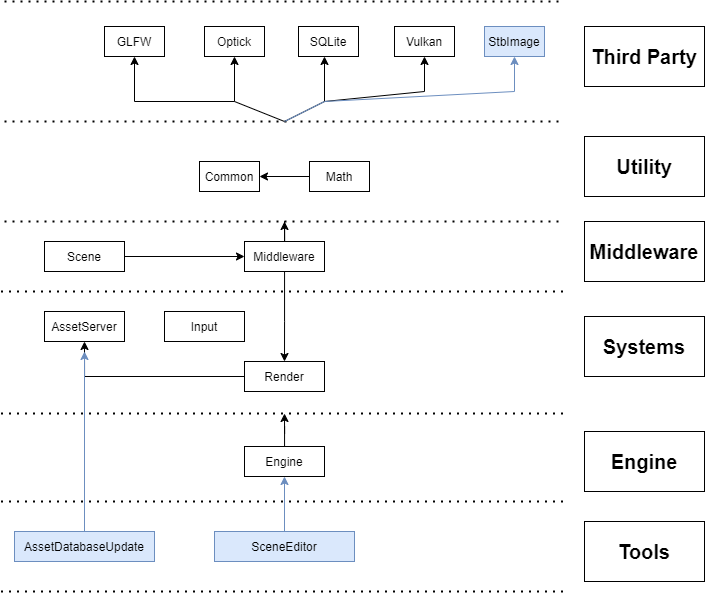

The diagram above was exported from draw.io. Its source (the exported page's mxGraphModel, read from the mxfile embedded in the PNG):
<mxGraphModel dx="1673" dy="979" grid="1" gridSize="10" guides="1" tooltips="1" connect="1" arrows="1" fold="1" page="1" pageScale="1" pageWidth="827" pageHeight="1169" math="0" shadow="0">
  <root>
    <mxCell id="0" />
    <mxCell id="1" parent="0" />
    <mxCell id="QMWopYDwnNa-W3cTx80X-4" value="" style="endArrow=none;dashed=1;html=1;dashPattern=1 3;strokeWidth=2;" edge="1" parent="1">
      <mxGeometry width="50" height="50" relative="1" as="geometry">
        <mxPoint x="120" y="240" as="sourcePoint" />
        <mxPoint x="680" y="240" as="targetPoint" />
      </mxGeometry>
    </mxCell>
    <mxCell id="QMWopYDwnNa-W3cTx80X-5" value="" style="endArrow=none;dashed=1;html=1;dashPattern=1 3;strokeWidth=2;" edge="1" parent="1">
      <mxGeometry width="50" height="50" relative="1" as="geometry">
        <mxPoint x="120" y="120" as="sourcePoint" />
        <mxPoint x="680" y="120" as="targetPoint" />
      </mxGeometry>
    </mxCell>
    <mxCell id="QMWopYDwnNa-W3cTx80X-6" value="Third Party" style="text;html=1;fillColor=none;align=center;verticalAlign=middle;whiteSpace=wrap;rounded=0;fontSize=20;fontStyle=1;labelBorderColor=none;spacingLeft=0;strokeColor=#000000;" vertex="1" parent="1">
      <mxGeometry x="700" y="145" width="120" height="60" as="geometry" />
    </mxCell>
    <mxCell id="QMWopYDwnNa-W3cTx80X-7" value="GLFW" style="rounded=0;whiteSpace=wrap;html=1;" vertex="1" parent="1">
      <mxGeometry x="220" y="145" width="60" height="30" as="geometry" />
    </mxCell>
    <mxCell id="QMWopYDwnNa-W3cTx80X-8" value="Optick" style="rounded=0;whiteSpace=wrap;html=1;" vertex="1" parent="1">
      <mxGeometry x="320" y="145" width="60" height="30" as="geometry" />
    </mxCell>
    <mxCell id="QMWopYDwnNa-W3cTx80X-9" value="SQLite" style="rounded=0;whiteSpace=wrap;html=1;" vertex="1" parent="1">
      <mxGeometry x="414" y="145" width="60" height="30" as="geometry" />
    </mxCell>
    <mxCell id="QMWopYDwnNa-W3cTx80X-10" value="Vulkan" style="rounded=0;whiteSpace=wrap;html=1;" vertex="1" parent="1">
      <mxGeometry x="510" y="145" width="60" height="30" as="geometry" />
    </mxCell>
    <mxCell id="QMWopYDwnNa-W3cTx80X-11" value="" style="endArrow=none;dashed=1;html=1;dashPattern=1 3;strokeWidth=2;" edge="1" parent="1">
      <mxGeometry width="50" height="50" relative="1" as="geometry">
        <mxPoint x="120" y="340" as="sourcePoint" />
        <mxPoint x="680" y="340" as="targetPoint" />
      </mxGeometry>
    </mxCell>
    <mxCell id="QMWopYDwnNa-W3cTx80X-12" value="Utility" style="text;html=1;fillColor=none;align=center;verticalAlign=middle;whiteSpace=wrap;rounded=0;fontSize=20;fontStyle=1;labelBorderColor=none;spacingLeft=0;strokeColor=#000000;" vertex="1" parent="1">
      <mxGeometry x="700" y="255" width="120" height="60" as="geometry" />
    </mxCell>
    <mxCell id="QMWopYDwnNa-W3cTx80X-13" value="Common" style="rounded=0;whiteSpace=wrap;html=1;" vertex="1" parent="1">
      <mxGeometry x="315" y="280" width="60" height="30" as="geometry" />
    </mxCell>
    <mxCell id="QMWopYDwnNa-W3cTx80X-17" style="edgeStyle=orthogonalEdgeStyle;rounded=0;orthogonalLoop=1;jettySize=auto;html=1;entryX=1;entryY=0.5;entryDx=0;entryDy=0;fontSize=20;" edge="1" parent="1" source="QMWopYDwnNa-W3cTx80X-14" target="QMWopYDwnNa-W3cTx80X-13">
      <mxGeometry relative="1" as="geometry" />
    </mxCell>
    <mxCell id="QMWopYDwnNa-W3cTx80X-14" value="Math" style="rounded=0;whiteSpace=wrap;html=1;" vertex="1" parent="1">
      <mxGeometry x="425" y="280" width="60" height="30" as="geometry" />
    </mxCell>
    <mxCell id="QMWopYDwnNa-W3cTx80X-18" value="" style="endArrow=classic;html=1;fontSize=20;entryX=0.5;entryY=1;entryDx=0;entryDy=0;rounded=0;" edge="1" parent="1" target="QMWopYDwnNa-W3cTx80X-7">
      <mxGeometry width="50" height="50" relative="1" as="geometry">
        <mxPoint x="400" y="240" as="sourcePoint" />
        <mxPoint x="480" y="260" as="targetPoint" />
        <Array as="points">
          <mxPoint x="350" y="220" />
          <mxPoint x="250" y="220" />
        </Array>
      </mxGeometry>
    </mxCell>
    <mxCell id="QMWopYDwnNa-W3cTx80X-19" value="" style="endArrow=classic;html=1;fontSize=20;entryX=0.5;entryY=1;entryDx=0;entryDy=0;" edge="1" parent="1" target="QMWopYDwnNa-W3cTx80X-8">
      <mxGeometry width="50" height="50" relative="1" as="geometry">
        <mxPoint x="350" y="220" as="sourcePoint" />
        <mxPoint x="420" y="180" as="targetPoint" />
      </mxGeometry>
    </mxCell>
    <mxCell id="QMWopYDwnNa-W3cTx80X-20" value="" style="endArrow=classic;html=1;fontSize=20;entryX=0.5;entryY=1;entryDx=0;entryDy=0;rounded=0;" edge="1" parent="1" target="QMWopYDwnNa-W3cTx80X-10">
      <mxGeometry width="50" height="50" relative="1" as="geometry">
        <mxPoint x="400" y="240" as="sourcePoint" />
        <mxPoint x="440" y="175" as="targetPoint" />
        <Array as="points">
          <mxPoint x="440" y="220" />
          <mxPoint x="540" y="210" />
        </Array>
      </mxGeometry>
    </mxCell>
    <mxCell id="QMWopYDwnNa-W3cTx80X-21" value="" style="endArrow=classic;html=1;fontSize=20;entryX=0.5;entryY=1;entryDx=0;entryDy=0;" edge="1" parent="1">
      <mxGeometry width="50" height="50" relative="1" as="geometry">
        <mxPoint x="440" y="220" as="sourcePoint" />
        <mxPoint x="440" y="175" as="targetPoint" />
      </mxGeometry>
    </mxCell>
    <mxCell id="QMWopYDwnNa-W3cTx80X-22" value="" style="endArrow=none;dashed=1;html=1;dashPattern=1 3;strokeWidth=2;" edge="1" parent="1">
      <mxGeometry width="50" height="50" relative="1" as="geometry">
        <mxPoint x="116.5" y="410" as="sourcePoint" />
        <mxPoint x="680" y="410" as="targetPoint" />
      </mxGeometry>
    </mxCell>
    <mxCell id="QMWopYDwnNa-W3cTx80X-37" style="edgeStyle=orthogonalEdgeStyle;rounded=0;orthogonalLoop=1;jettySize=auto;html=1;entryX=0.5;entryY=0;entryDx=0;entryDy=0;fontSize=20;" edge="1" parent="1" source="QMWopYDwnNa-W3cTx80X-23" target="QMWopYDwnNa-W3cTx80X-32">
      <mxGeometry relative="1" as="geometry">
        <Array as="points">
          <mxPoint x="400" y="440" />
          <mxPoint x="400" y="440" />
        </Array>
      </mxGeometry>
    </mxCell>
    <mxCell id="QMWopYDwnNa-W3cTx80X-44" style="edgeStyle=orthogonalEdgeStyle;rounded=0;orthogonalLoop=1;jettySize=auto;html=1;fontSize=20;" edge="1" parent="1" source="QMWopYDwnNa-W3cTx80X-23">
      <mxGeometry relative="1" as="geometry">
        <mxPoint x="400" y="340" as="targetPoint" />
      </mxGeometry>
    </mxCell>
    <mxCell id="QMWopYDwnNa-W3cTx80X-23" value="Middleware" style="rounded=0;whiteSpace=wrap;html=1;" vertex="1" parent="1">
      <mxGeometry x="360" y="360" width="80" height="30" as="geometry" />
    </mxCell>
    <mxCell id="QMWopYDwnNa-W3cTx80X-25" value="Middleware" style="text;html=1;fillColor=none;align=center;verticalAlign=middle;whiteSpace=wrap;rounded=0;fontSize=20;fontStyle=1;labelBorderColor=none;spacingLeft=0;strokeColor=#000000;" vertex="1" parent="1">
      <mxGeometry x="700" y="340" width="120" height="60" as="geometry" />
    </mxCell>
    <mxCell id="QMWopYDwnNa-W3cTx80X-26" value="" style="endArrow=none;dashed=1;html=1;dashPattern=1 3;strokeWidth=2;" edge="1" parent="1">
      <mxGeometry width="50" height="50" relative="1" as="geometry">
        <mxPoint x="116.5" y="620" as="sourcePoint" />
        <mxPoint x="683.5000000000002" y="620" as="targetPoint" />
      </mxGeometry>
    </mxCell>
    <mxCell id="QMWopYDwnNa-W3cTx80X-43" style="edgeStyle=orthogonalEdgeStyle;rounded=0;orthogonalLoop=1;jettySize=auto;html=1;fontSize=20;" edge="1" parent="1" source="QMWopYDwnNa-W3cTx80X-27">
      <mxGeometry relative="1" as="geometry">
        <mxPoint x="400" y="532" as="targetPoint" />
      </mxGeometry>
    </mxCell>
    <mxCell id="QMWopYDwnNa-W3cTx80X-27" value="Engine" style="rounded=0;whiteSpace=wrap;html=1;" vertex="1" parent="1">
      <mxGeometry x="360" y="565" width="80" height="30" as="geometry" />
    </mxCell>
    <mxCell id="QMWopYDwnNa-W3cTx80X-28" value="Engine" style="text;html=1;fillColor=none;align=center;verticalAlign=middle;whiteSpace=wrap;rounded=0;fontSize=20;fontStyle=1;labelBorderColor=none;spacingLeft=0;strokeColor=#000000;" vertex="1" parent="1">
      <mxGeometry x="700" y="550" width="120" height="60" as="geometry" />
    </mxCell>
    <mxCell id="QMWopYDwnNa-W3cTx80X-29" value="" style="endArrow=none;dashed=1;html=1;dashPattern=1 3;strokeWidth=2;" edge="1" parent="1">
      <mxGeometry width="50" height="50" relative="1" as="geometry">
        <mxPoint x="116.5" y="532" as="sourcePoint" />
        <mxPoint x="683.5000000000002" y="532" as="targetPoint" />
      </mxGeometry>
    </mxCell>
    <mxCell id="QMWopYDwnNa-W3cTx80X-36" style="edgeStyle=orthogonalEdgeStyle;rounded=0;orthogonalLoop=1;jettySize=auto;html=1;entryX=0;entryY=0.5;entryDx=0;entryDy=0;fontSize=20;" edge="1" parent="1" source="QMWopYDwnNa-W3cTx80X-30" target="QMWopYDwnNa-W3cTx80X-23">
      <mxGeometry relative="1" as="geometry" />
    </mxCell>
    <mxCell id="QMWopYDwnNa-W3cTx80X-30" value="Scene" style="rounded=0;whiteSpace=wrap;html=1;" vertex="1" parent="1">
      <mxGeometry x="160" y="360" width="80" height="30" as="geometry" />
    </mxCell>
    <mxCell id="QMWopYDwnNa-W3cTx80X-31" value="Systems" style="text;html=1;fillColor=none;align=center;verticalAlign=middle;whiteSpace=wrap;rounded=0;fontSize=20;fontStyle=1;labelBorderColor=none;spacingLeft=0;strokeColor=#000000;" vertex="1" parent="1">
      <mxGeometry x="700" y="435" width="120" height="60" as="geometry" />
    </mxCell>
    <mxCell id="QMWopYDwnNa-W3cTx80X-42" style="edgeStyle=orthogonalEdgeStyle;rounded=0;orthogonalLoop=1;jettySize=auto;html=1;entryX=0.5;entryY=1;entryDx=0;entryDy=0;fontSize=20;" edge="1" parent="1" source="QMWopYDwnNa-W3cTx80X-32" target="QMWopYDwnNa-W3cTx80X-40">
      <mxGeometry relative="1" as="geometry" />
    </mxCell>
    <mxCell id="QMWopYDwnNa-W3cTx80X-32" value="Render" style="rounded=0;whiteSpace=wrap;html=1;" vertex="1" parent="1">
      <mxGeometry x="360" y="480" width="80" height="30" as="geometry" />
    </mxCell>
    <mxCell id="QMWopYDwnNa-W3cTx80X-39" value="Input" style="rounded=0;whiteSpace=wrap;html=1;" vertex="1" parent="1">
      <mxGeometry x="280" y="430" width="80" height="30" as="geometry" />
    </mxCell>
    <mxCell id="QMWopYDwnNa-W3cTx80X-40" value="AssetServer" style="rounded=0;whiteSpace=wrap;html=1;" vertex="1" parent="1">
      <mxGeometry x="160" y="430" width="80" height="30" as="geometry" />
    </mxCell>
    <mxCell id="QMWopYDwnNa-W3cTx80X-50" value="StbImage" style="rounded=0;whiteSpace=wrap;html=1;fillColor=#dae8fc;strokeColor=#6c8ebf;" vertex="1" parent="1">
      <mxGeometry x="600" y="145" width="60" height="30" as="geometry" />
    </mxCell>
    <mxCell id="QMWopYDwnNa-W3cTx80X-51" value="" style="endArrow=classic;html=1;fontSize=20;entryX=0.5;entryY=1;entryDx=0;entryDy=0;rounded=0;fillColor=#dae8fc;strokeColor=#6c8ebf;" edge="1" parent="1" target="QMWopYDwnNa-W3cTx80X-50">
      <mxGeometry width="50" height="50" relative="1" as="geometry">
        <mxPoint x="400" y="240" as="sourcePoint" />
        <mxPoint x="550" y="185" as="targetPoint" />
        <Array as="points">
          <mxPoint x="440" y="220" />
          <mxPoint x="630" y="210" />
        </Array>
      </mxGeometry>
    </mxCell>
    <mxCell id="QMWopYDwnNa-W3cTx80X-52" value="Tools" style="text;html=1;fillColor=none;align=center;verticalAlign=middle;whiteSpace=wrap;rounded=0;fontSize=20;fontStyle=1;labelBorderColor=none;spacingLeft=0;strokeColor=#000000;" vertex="1" parent="1">
      <mxGeometry x="700" y="640" width="120" height="60" as="geometry" />
    </mxCell>
    <mxCell id="QMWopYDwnNa-W3cTx80X-54" style="edgeStyle=orthogonalEdgeStyle;rounded=0;orthogonalLoop=1;jettySize=auto;html=1;fontSize=20;fillColor=#dae8fc;strokeColor=#6c8ebf;" edge="1" parent="1" source="QMWopYDwnNa-W3cTx80X-53">
      <mxGeometry relative="1" as="geometry">
        <mxPoint x="200" y="470" as="targetPoint" />
      </mxGeometry>
    </mxCell>
    <mxCell id="QMWopYDwnNa-W3cTx80X-53" value="AssetDatabaseUpdate" style="rounded=0;whiteSpace=wrap;html=1;fillColor=#dae8fc;strokeColor=#6c8ebf;" vertex="1" parent="1">
      <mxGeometry x="130" y="650" width="140" height="30" as="geometry" />
    </mxCell>
    <mxCell id="QMWopYDwnNa-W3cTx80X-56" style="edgeStyle=orthogonalEdgeStyle;rounded=0;orthogonalLoop=1;jettySize=auto;html=1;entryX=0.5;entryY=1;entryDx=0;entryDy=0;fontSize=20;fillColor=#dae8fc;strokeColor=#6c8ebf;" edge="1" parent="1" source="QMWopYDwnNa-W3cTx80X-55" target="QMWopYDwnNa-W3cTx80X-27">
      <mxGeometry relative="1" as="geometry" />
    </mxCell>
    <mxCell id="QMWopYDwnNa-W3cTx80X-55" value="SceneEditor" style="rounded=0;whiteSpace=wrap;html=1;fillColor=#dae8fc;strokeColor=#6c8ebf;" vertex="1" parent="1">
      <mxGeometry x="330" y="650" width="140" height="30" as="geometry" />
    </mxCell>
    <mxCell id="QMWopYDwnNa-W3cTx80X-57" value="" style="endArrow=none;dashed=1;html=1;dashPattern=1 3;strokeWidth=2;" edge="1" parent="1">
      <mxGeometry width="50" height="50" relative="1" as="geometry">
        <mxPoint x="116.5" y="710" as="sourcePoint" />
        <mxPoint x="683.5000000000002" y="710" as="targetPoint" />
      </mxGeometry>
    </mxCell>
  </root>
</mxGraphModel>